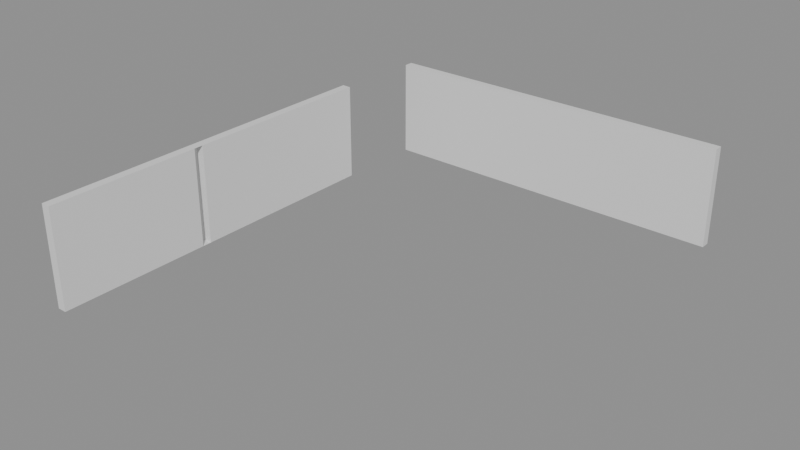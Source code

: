 # Source: e1907_after.blend  (saved by Blender 5.2.44; exported with 4.5.12 LTS)
import bpy
from mathutils import Matrix  # noqa: F401  (used for matrix-valued properties, if any)

bpy.ops.wm.read_factory_settings(use_empty=True)
scene = bpy.context.scene
scene.name = 'Scene'

# ---- materials (node trees are filled in below, after node groups)
mat_ladrillo_rojo = bpy.data.materials.new('Ladrillo_Rojo')

# ---- material node trees
mat_ladrillo_rojo.use_nodes = True; mat_ladrillo_rojo.node_tree.nodes.clear()
_N = mat_ladrillo_rojo.node_tree.nodes; _L = mat_ladrillo_rojo.node_tree.links
n0 = _N.new('ShaderNodeBsdfPrincipled'); n0.name = 'Principled BSDF'; n0.location = (-200, 100)
n0.inputs[3].default_value = 1.45
n0.inputs[10].default_value = 0.005
n1 = _N.new('ShaderNodeOutputMaterial'); n1.name = 'Material Output'; n1.location = (200, 100)
_L.new(n0.outputs[0], n1.inputs[0])
n1.is_active_output = True

# ---- meshes
me_muro_perimetral_largo_cuerpo_mesh = bpy.data.meshes.new('Muro_Perimetral_Largo_Cuerpo_mesh')
me_muro_perimetral_largo_cuerpo_mesh.from_pydata([(0.0, 0.0, 0.0), (8.0, 0.0, 0.0), (8.0, 0.2, 0.0), (0.0, 0.2, 0.0), (0.0, 0.0, 2.2), (8.0, 0.0, 2.2), (8.0, 0.2, 2.2), (0.0, 0.2, 2.2), (3.5, 0.0, 0.0), (3.395, 0.0, 0.0), (3.605, 0.0, 0.0), (3.395, 0.0, 2.2), (3.605, 0.0, 2.2), (3.5, 0.0, 2.2), (3.395, 0.2, 0.0), (3.605, 0.2, 0.0), (3.395, 0.2, 2.2), (3.605, 0.2, 2.2), (3.395, 0.08488, 0.0), (3.395, 0.08488, 2.2), (3.494, 0.08735, 2.2), (3.494, 0.08735, 0.0)], [], [(18, 14, 3, 0, 9), (10, 1, 2, 15), (19, 16, 7, 4, 11), (12, 5, 6, 17), (19, 11, 13, 20), (13, 12, 17, 16, 19, 20), (11, 4, 0, 9), (10, 1, 5, 12), (1, 2, 6, 5), (14, 3, 7, 16), (6, 2, 15, 17), (3, 0, 4, 7), (14, 15, 10, 8, 21, 18), (18, 21, 8, 9), (19, 11, 9, 18, 14, 16), (10, 12, 17, 15)])
me_muro_perimetral_largo_cuerpo_mesh.materials.append(mat_ladrillo_rojo)
me_muro_perimetral_largo_cuerpo_mesh.materials.append(None)
me_muro_perimetral_largo_cuerpo_mesh.update()
me_muro_perimetral_corto_cuerpo_mesh = bpy.data.meshes.new('Muro_Perimetral_Corto_Cuerpo_mesh')
me_muro_perimetral_corto_cuerpo_mesh.from_pydata([(0.0, 0.0, 0.0), (8.0, 0.0, 0.0), (8.0, 0.2, 0.0), (0.0, 0.2, 0.0), (0.0, 0.0, 2.2), (8.0, 0.0, 2.2), (8.0, 0.2, 2.2), (0.0, 0.2, 2.2)], [], [(0, 1, 2, 3), (4, 5, 6, 7), (0, 1, 5, 4), (1, 2, 6, 5), (2, 3, 7, 6), (3, 0, 4, 7)])
me_muro_perimetral_corto_cuerpo_mesh.materials.append(mat_ladrillo_rojo)
me_muro_perimetral_corto_cuerpo_mesh.update()

# ---- objects
ob_muro_perimetral_largo = bpy.data.objects.new('Muro_Perimetral_Largo', None)
ob_muro_perimetral_largo_cuerpo = bpy.data.objects.new('Muro_Perimetral_Largo_Cuerpo', me_muro_perimetral_largo_cuerpo_mesh)
ob_muro_perimetral_corto = bpy.data.objects.new('Muro_Perimetral_Corto', None)
ob_muro_perimetral_corto_cuerpo = bpy.data.objects.new('Muro_Perimetral_Corto_Cuerpo', me_muro_perimetral_corto_cuerpo_mesh)

# ---- transforms, parenting, visibility, modifiers, constraints
ob_muro_perimetral_largo.location = (0.0, 0.0, 0.0)
ob_muro_perimetral_largo.rotation_euler = (0.0, 0.0, 1.571)
ob_muro_perimetral_largo.empty_display_type = 'ARROWS'
ob_muro_perimetral_largo_cuerpo.parent = ob_muro_perimetral_largo
ob_muro_perimetral_largo_cuerpo.location = (0.0, 0.0, 0.0)
ob_muro_perimetral_corto.location = (0.0, 10.0, 0.0)
ob_muro_perimetral_corto.empty_display_type = 'ARROWS'
ob_muro_perimetral_corto_cuerpo.parent = ob_muro_perimetral_corto
ob_muro_perimetral_corto_cuerpo.location = (0.0, 0.0, 0.0)

# ---- collection membership
scene.collection.objects.link(ob_muro_perimetral_largo)
scene.collection.objects.link(ob_muro_perimetral_largo_cuerpo)
scene.collection.objects.link(ob_muro_perimetral_corto)
scene.collection.objects.link(ob_muro_perimetral_corto_cuerpo)

# ---- scene / render settings (as saved in the file)
scene.frame_start = 1; scene.frame_end = 250; scene.frame_set(1)
scene.render.engine = 'BLENDER_EEVEE_NEXT'
scene.render.bake_bias = 0.0
scene.render.bake_samples = 0
scene.render.compositor_device = 'GPU'
scene.eevee.use_volume_custom_range = False
scene.eevee.fast_gi_thickness_near = 0.1
scene.eevee.fast_gi_thickness_far = 0.0
scene.eevee.ray_tracing_options.screen_trace_thickness = 0.1
bpy.context.view_layer.update()

# ---- added for rendering (the .blend has no active camera and no usable light): camera, sun + grey world if the file has none
cam_auto = bpy.data.cameras.new('AutoCamera')
cam_auto.lens = 50.0
cam_auto.sensor_width = 36.0
cam_auto.clip_end = 1000.0
ob_auto_camera = bpy.data.objects.new('AutoCamera', cam_auto)
scene.collection.objects.link(ob_auto_camera)
ob_auto_camera.location = (16.1787, -9.63441, 10.9229)
ob_auto_camera.rotation_euler = (1.09748, -7.21219e-08, 0.694738)
scene.camera = ob_auto_camera
light_auto_sun = bpy.data.lights.new('AutoSun', 'SUN')
light_auto_sun.energy = 3.0
light_auto_sun.angle = 0.0523599
ob_auto_sun = bpy.data.objects.new('AutoSun', light_auto_sun)
scene.collection.objects.link(ob_auto_sun)
ob_auto_sun.rotation_euler = (0.872665, 0.174533, 0.523599)
if scene.world is None:
    world_auto = bpy.data.worlds.new('AutoWorld')
    world_auto.color = (0.3, 0.3, 0.3)
    scene.world = world_auto
bpy.context.view_layer.update()
